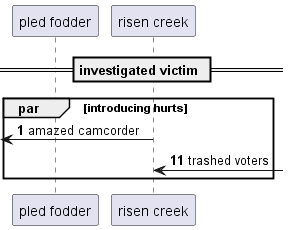

The diagram above was rendered by PlantUML. Its source (embedded in the PNG):
@startuml
participant "pled fodder" as 0
participant "risen creek" as 1
== investigated victim ==
autonumber 1 10
par introducing hurts
 [<- 1: amazed camcorder
1 <-] : trashed voters
end
@enduml